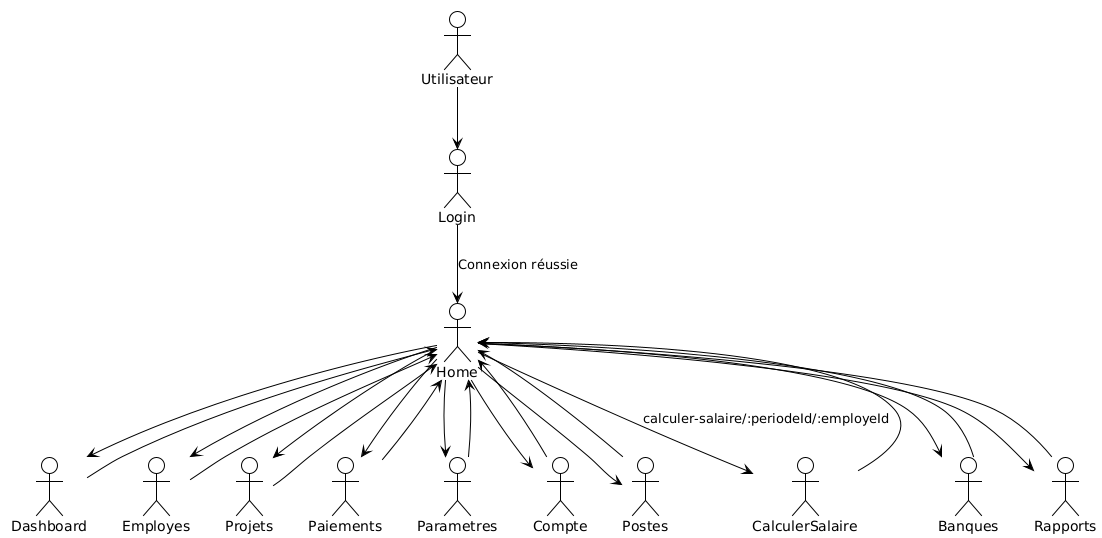

The diagram above was rendered by PlantUML. Its source (embedded in the PNG):
@startuml
!theme plain
:Utilisateur: --> Login

Login --> Home : Connexion réussie

Home --> Dashboard
Home --> Employes
Home --> Projets
Home --> Paiements
Home --> Parametres
Home --> Compte
Home --> Postes
Home --> CalculerSalaire : calculer-salaire/:periodeId/:employeId
Home --> Banques
Home --> Rapports

' Navigation possible depuis le Layout (menu principal)
Dashboard --> Home
Employes --> Home
Projets --> Home
Paiements --> Home
Parametres --> Home
Compte --> Home
Postes --> Home
CalculerSalaire --> Home
Banques --> Home
Rapports --> Home
@enduml